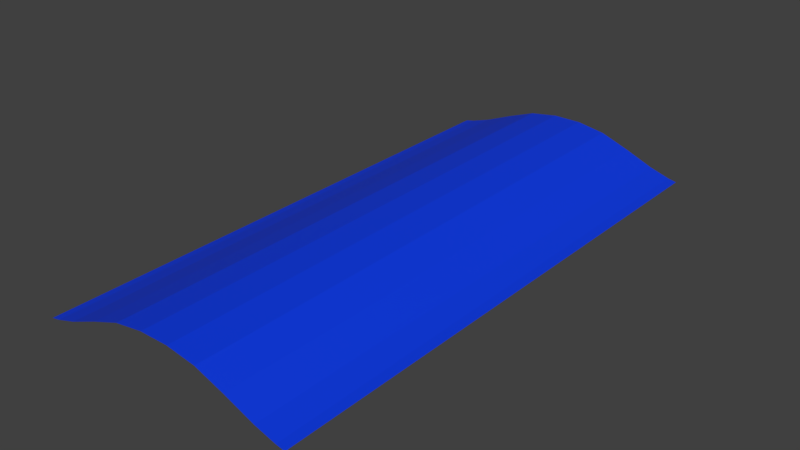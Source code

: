 # Source: SM_Raised_Path_blend.blend  (saved by Blender 2.80.75; exported with 4.5.12 LTS)
import bpy
from mathutils import Matrix  # noqa: F401  (used for matrix-valued properties, if any)

bpy.ops.wm.read_factory_settings(use_empty=True)
scene = bpy.context.scene
scene.name = 'Scene'

# ---- materials (node trees are filled in below, after node groups)
mat_material_001 = bpy.data.materials.new('Material.001')

# ---- material node trees
mat_material_001.use_nodes = True; mat_material_001.node_tree.nodes.clear()
_N = mat_material_001.node_tree.nodes; _L = mat_material_001.node_tree.links
n0 = _N.new('ShaderNodeOutputMaterial'); n0.name = 'Material Output'; n0.location = (300, 300)
n1 = _N.new('ShaderNodeBsdfPrincipled'); n1.name = 'Principled BSDF'; n1.location = (10, 300)
n1.distribution = 'GGX'
n1.subsurface_method = 'BURLEY'
n1.inputs[0].default_value = (0.0, 0.042, 0.8, 1.0)
n1.inputs[3].default_value = 1.45
n1.inputs[27].default_value = (0.0, 0.0, 0.0, 1.0)
n1.inputs[28].default_value = 1.0
_L.new(n1.outputs[0], n0.inputs[0])
n0.is_active_output = True

# ---- world
world_world = bpy.data.worlds.new('World'); scene.world = world_world
world_world.color = (0.05088, 0.05088, 0.05088)
world_world.use_sun_shadow = False
world_world.sun_shadow_jitter_overblur = 0.0

# ---- meshes
me_plane = bpy.data.meshes.new('Plane')
me_plane.from_pydata([(-1.0, -4.225, 0.008937), (1.0, -4.225, 0.008937), (-1.0, -0.0004435, 0.008937), (1.0, -0.0004434, 0.008937), (-1.0, -0.249, 0.008937), (-1.0, -0.4975, 0.008937), (-1.0, -0.746, 0.008937), (-1.0, -0.9945, 0.008937), (-1.0, -1.243, 0.008937), (-1.0, -1.492, 0.008937), (-1.0, -1.74, 0.008937), (-1.0, -1.989, 0.008937), (-1.0, -2.237, 0.008937), (-1.0, -2.486, 0.008937), (-1.0, -2.734, 0.008937), (-1.0, -2.983, 0.008937), (-1.0, -3.231, 0.008937), (-1.0, -3.48, 0.008937), (-1.0, -3.728, 0.008937), (-1.0, -3.977, 0.008937), (1.0, -3.977, 0.008937), (1.0, -3.728, 0.008937), (1.0, -3.48, 0.008937), (1.0, -3.231, 0.008937), (1.0, -2.983, 0.008937), (1.0, -2.734, 0.008937), (1.0, -2.486, 0.008937), (1.0, -2.237, 0.008937), (1.0, -1.989, 0.008937), (1.0, -1.74, 0.008937), (1.0, -1.492, 0.008937), (1.0, -1.243, 0.008937), (1.0, -0.9945, 0.008937), (1.0, -0.746, 0.008937), (1.0, -0.4975, 0.008937), (1.0, -0.249, 0.008937), (-0.934, -4.225, 0.02201), (0.934, -4.225, 0.02201), (-0.934, -0.0004436, 0.02201), (0.934, -0.0004433, 0.02201), (-0.934, -0.249, 0.02201), (-0.934, -0.4975, 0.02201), (-0.934, -0.746, 0.02201), (-0.934, -0.9945, 0.02201), (-0.934, -1.243, 0.02201), (-0.934, -1.492, 0.02201), (-0.934, -1.74, 0.02201), (-0.934, -1.989, 0.02201), (-0.934, -2.237, 0.02201), (-0.934, -2.486, 0.02201), (-0.934, -2.734, 0.02201), (-0.934, -2.983, 0.02201), (-0.934, -3.231, 0.02201), (-0.934, -3.48, 0.02201), (-0.934, -3.728, 0.02201), (-0.934, -3.977, 0.02201), (0.934, -3.977, 0.02201), (0.934, -3.728, 0.02201), (0.934, -3.48, 0.02201), (0.934, -3.231, 0.02201), (0.934, -2.983, 0.02201), (0.934, -2.734, 0.02201), (0.934, -2.486, 0.02201), (0.934, -2.237, 0.02201), (0.934, -1.989, 0.02201), (0.934, -1.74, 0.02201), (0.934, -1.492, 0.02201), (0.934, -1.243, 0.02201), (0.934, -0.9945, 0.02201), (0.934, -0.746, 0.02201), (0.934, -0.4975, 0.02201), (0.934, -0.249, 0.02201), (-0.7778, -4.225, 0.07036), (-0.5556, -4.225, 0.1605), (-0.3333, -4.225, 0.2415), (-0.1111, -4.225, 0.2764), (0.1111, -4.225, 0.2764), (0.3333, -4.225, 0.2415), (0.5556, -4.225, 0.1605), (0.7778, -4.225, 0.07036), (0.7778, -0.0004435, 0.07036), (0.5556, -0.0004434, 0.1605), (0.3333, -0.0004433, 0.2415), (0.1111, -0.0004435, 0.2764), (-0.1111, -0.0004434, 0.2764), (-0.3333, -0.0004436, 0.2415), (-0.5556, -0.0004435, 0.1605), (-0.7778, -0.0004434, 0.07036), (0.7778, -3.977, 0.07036), (0.5556, -3.977, 0.1605), (0.3333, -3.977, 0.2415), (0.1111, -3.977, 0.2764), (-0.1111, -3.977, 0.2764), (-0.3333, -3.977, 0.2415), (-0.5556, -3.977, 0.1605), (-0.7778, -3.977, 0.07036), (0.7778, -3.728, 0.07036), (0.5556, -3.728, 0.1605), (0.3333, -3.728, 0.2415), (0.1111, -3.728, 0.2764), (-0.1111, -3.728, 0.2764), (-0.3333, -3.728, 0.2415), (-0.5556, -3.728, 0.1605), (-0.7778, -3.728, 0.07036), (0.7778, -3.48, 0.07036), (0.5556, -3.48, 0.1605), (0.3333, -3.48, 0.2415), (0.1111, -3.48, 0.2764), (-0.1111, -3.48, 0.2764), (-0.3333, -3.48, 0.2415), (-0.5556, -3.48, 0.1605), (-0.7778, -3.48, 0.07036), (0.7778, -3.231, 0.07036), (0.5556, -3.231, 0.1605), (0.3333, -3.231, 0.2415), (0.1111, -3.231, 0.2764), (-0.1111, -3.231, 0.2764), (-0.3333, -3.231, 0.2415), (-0.5556, -3.231, 0.1605), (-0.7778, -3.231, 0.07036), (0.7778, -2.983, 0.07036), (0.5556, -2.983, 0.1605), (0.3333, -2.983, 0.2415), (0.1111, -2.983, 0.2764), (-0.1111, -2.983, 0.2764), (-0.3333, -2.983, 0.2415), (-0.5556, -2.983, 0.1605), (-0.7778, -2.983, 0.07036), (0.7778, -2.734, 0.07036), (0.5556, -2.734, 0.1605), (0.3333, -2.734, 0.2415), (0.1111, -2.734, 0.2764), (-0.1111, -2.734, 0.2764), (-0.3333, -2.734, 0.2415), (-0.5556, -2.734, 0.1605), (-0.7778, -2.734, 0.07036), (0.7778, -2.486, 0.07036), (0.5556, -2.486, 0.1605), (0.3333, -2.486, 0.2415), (0.1111, -2.486, 0.2764), (-0.1111, -2.486, 0.2764), (-0.3333, -2.486, 0.2415), (-0.5556, -2.486, 0.1605), (-0.7778, -2.486, 0.07036), (0.7778, -2.237, 0.07036), (0.5556, -2.237, 0.1605), (0.3333, -2.237, 0.2415), (0.1111, -2.237, 0.2764), (-0.1111, -2.237, 0.2764), (-0.3333, -2.237, 0.2415), (-0.5556, -2.237, 0.1605), (-0.7778, -2.237, 0.07036), (0.7778, -1.989, 0.07036), (0.5556, -1.989, 0.1605), (0.3333, -1.989, 0.2415), (0.1111, -1.989, 0.2764), (-0.1111, -1.989, 0.2764), (-0.3333, -1.989, 0.2415), (-0.5556, -1.989, 0.1605), (-0.7778, -1.989, 0.07036), (0.7778, -1.74, 0.07036), (0.5556, -1.74, 0.1605), (0.3333, -1.74, 0.2415), (0.1111, -1.74, 0.2764), (-0.1111, -1.74, 0.2764), (-0.3333, -1.74, 0.2415), (-0.5556, -1.74, 0.1605), (-0.7778, -1.74, 0.07036), (0.7778, -1.492, 0.07036), (0.5556, -1.492, 0.1605), (0.3333, -1.492, 0.2415), (0.1111, -1.492, 0.2764), (-0.1111, -1.492, 0.2764), (-0.3333, -1.492, 0.2415), (-0.5556, -1.492, 0.1605), (-0.7778, -1.492, 0.07036), (0.7778, -1.243, 0.07036), (0.5556, -1.243, 0.1605), (0.3333, -1.243, 0.2415), (0.1111, -1.243, 0.2764), (-0.1111, -1.243, 0.2764), (-0.3333, -1.243, 0.2415), (-0.5556, -1.243, 0.1605), (-0.7778, -1.243, 0.07036), (0.7778, -0.9945, 0.07036), (0.5556, -0.9945, 0.1605), (0.3333, -0.9945, 0.2415), (0.1111, -0.9945, 0.2764), (-0.1111, -0.9945, 0.2764), (-0.3333, -0.9945, 0.2415), (-0.5556, -0.9945, 0.1605), (-0.7778, -0.9945, 0.07036), (0.7778, -0.746, 0.07036), (0.5556, -0.746, 0.1605), (0.3333, -0.746, 0.2415), (0.1111, -0.746, 0.2764), (-0.1111, -0.746, 0.2764), (-0.3333, -0.746, 0.2415), (-0.5556, -0.746, 0.1605), (-0.7778, -0.746, 0.07036), (0.7778, -0.4975, 0.07036), (0.5556, -0.4975, 0.1605), (0.3333, -0.4975, 0.2415), (0.1111, -0.4975, 0.2764), (-0.1111, -0.4975, 0.2764), (-0.3333, -0.4975, 0.2415), (-0.5556, -0.4975, 0.1605), (-0.7778, -0.4975, 0.07036), (0.7778, -0.249, 0.07036), (0.5556, -0.249, 0.1605), (0.3333, -0.249, 0.2415), (0.1111, -0.249, 0.2764), (-0.1111, -0.249, 0.2764), (-0.3333, -0.249, 0.2415), (-0.5556, -0.249, 0.1605), (-0.7778, -0.249, 0.07036)], [], [(33, 68, 32), (31, 32, 67), (30, 65, 29), (65, 28, 29), (60, 24, 61), (60, 23, 24), (60, 59, 23), (59, 22, 23), (35, 3, 71), (69, 34, 70), (34, 35, 70), (168, 65, 66), (33, 34, 69), (69, 68, 33), (71, 3, 39), (67, 30, 31), (67, 66, 30), (66, 65, 30), (65, 64, 28), (64, 27, 28), (27, 62, 26), (62, 25, 26), (62, 61, 25), (83, 210, 82), (22, 57, 21), (57, 20, 21), (57, 56, 20), (56, 1, 20), (56, 37, 1), (64, 63, 27), (63, 62, 27), (59, 58, 22), (58, 57, 22), (69, 184, 68), (184, 67, 68), (160, 65, 168), (160, 64, 65), (61, 120, 60), (59, 60, 112), (58, 96, 57), (56, 57, 88), (80, 71, 39), (80, 208, 71), (70, 71, 200), (4, 38, 2), (69, 70, 192), (41, 215, 40), (192, 184, 69), (184, 176, 67), (176, 66, 67), (176, 168, 66), (67, 32, 68), (160, 152, 64), (63, 64, 144), (175, 182, 183), (62, 63, 136), (117, 124, 125), (61, 62, 128), (93, 100, 101), (128, 120, 61), (101, 108, 109), (58, 59, 104), (136, 63, 144), (104, 96, 58), (104, 59, 112), (37, 56, 79), (36, 95, 55), (192, 185, 184), (185, 176, 184), (168, 161, 160), (161, 152, 160), (128, 121, 120), (121, 112, 120), (104, 97, 96), (97, 88, 96), (81, 208, 80), (81, 209, 208), (209, 200, 208), (209, 201, 200), (201, 192, 200), (201, 193, 192), (193, 185, 192), (185, 177, 176), (177, 168, 176), (177, 169, 168), (169, 161, 168), (161, 153, 152), (153, 144, 152), (153, 145, 144), (145, 136, 144), (145, 137, 136), (137, 128, 136), (137, 129, 128), (129, 121, 128), (121, 113, 112), (113, 104, 112), (113, 105, 104), (105, 97, 104), (97, 89, 88), (79, 88, 78), (91, 98, 99), (193, 186, 185), (186, 177, 185), (169, 162, 161), (162, 153, 161), (122, 121, 130), (122, 113, 121), (98, 97, 106), (98, 89, 97), (209, 81, 210), (199, 206, 207), (210, 201, 209), (210, 202, 201), (202, 193, 201), (202, 194, 193), (194, 186, 193), (186, 178, 177), (178, 169, 177), (178, 170, 169), (170, 162, 169), (162, 154, 153), (154, 145, 153), (154, 146, 145), (146, 137, 145), (146, 138, 137), (138, 129, 137), (138, 130, 129), (174, 181, 182), (122, 114, 113), (114, 105, 113), (114, 106, 105), (112, 60, 120), (98, 90, 89), (90, 78, 89), (90, 77, 78), (211, 210, 83), (211, 202, 210), (186, 179, 178), (170, 178, 171), (72, 94, 95), (162, 170, 163), (154, 147, 146), (138, 146, 139), (111, 102, 110), (130, 138, 131), (122, 115, 114), (115, 106, 114), (115, 107, 106), (107, 98, 106), (76, 77, 91), (91, 77, 90), (211, 203, 202), (203, 194, 202), (203, 195, 194), (195, 186, 194), (195, 187, 186), (187, 179, 186), (131, 138, 139), (163, 154, 162), (163, 155, 154), (155, 147, 154), (48, 159, 47), (122, 130, 123), (9, 46, 45), (123, 115, 122), (107, 99, 98), (90, 98, 91), (200, 71, 208), (210, 81, 82), (91, 75, 76), (211, 83, 212), (93, 75, 92), (203, 211, 204), (212, 83, 84), (204, 195, 203), (204, 196, 195), (187, 195, 188), (50, 143, 49), (188, 179, 187), (188, 180, 179), (180, 171, 179), (180, 172, 171), (172, 163, 171), (172, 164, 163), (164, 155, 163), (164, 156, 155), (156, 147, 155), (156, 148, 147), (148, 139, 147), (148, 140, 139), (140, 131, 139), (140, 132, 131), (132, 123, 131), (132, 124, 123), (124, 115, 123), (124, 116, 115), (116, 107, 115), (116, 108, 107), (108, 99, 107), (108, 100, 99), (100, 91, 99), (100, 92, 91), (92, 75, 91), (74, 75, 93), (85, 212, 84), (85, 213, 212), (213, 204, 212), (213, 205, 204), (205, 196, 204), (205, 197, 196), (197, 188, 196), (197, 189, 188), (189, 180, 188), (189, 181, 180), (172, 180, 173), (130, 121, 129), (164, 172, 165), (123, 130, 131), (165, 156, 164), (165, 157, 156), (157, 148, 156), (157, 149, 148), (149, 140, 148), (149, 141, 140), (141, 132, 140), (141, 133, 132), (124, 132, 125), (173, 180, 181), (116, 124, 117), (125, 132, 133), (108, 116, 109), (128, 62, 136), (100, 108, 101), (171, 178, 179), (92, 100, 93), (139, 146, 147), (42, 207, 41), (85, 214, 213), (214, 205, 213), (189, 182, 181), (173, 181, 174), (166, 173, 174), (165, 173, 166), (157, 150, 149), (150, 141, 149), (150, 142, 141), (142, 133, 141), (125, 118, 117), (118, 109, 117), (118, 110, 109), (110, 101, 109), (73, 74, 94), (86, 214, 85), (214, 206, 205), (206, 197, 205), (206, 198, 197), (198, 189, 197), (198, 190, 189), (190, 182, 189), (144, 64, 152), (166, 157, 165), (166, 158, 157), (158, 150, 157), (142, 134, 133), (134, 125, 133), (134, 126, 125), (126, 118, 125), (110, 102, 101), (102, 93, 101), (102, 94, 93), (109, 116, 117), (198, 191, 190), (191, 182, 190), (174, 167, 166), (167, 158, 166), (134, 127, 126), (127, 118, 126), (103, 102, 111), (103, 94, 102), (87, 214, 86), (87, 215, 214), (215, 206, 214), (215, 207, 206), (198, 206, 199), (165, 172, 173), (199, 191, 198), (191, 183, 182), (174, 182, 175), (163, 170, 171), (175, 167, 174), (167, 159, 158), (159, 150, 158), (159, 151, 150), (151, 142, 150), (151, 143, 142), (143, 134, 142), (143, 135, 134), (135, 127, 134), (127, 119, 118), (119, 110, 118), (119, 111, 110), (106, 97, 105), (103, 95, 94), (73, 94, 72), (88, 57, 96), (199, 43, 191), (43, 183, 191), (46, 167, 45), (46, 159, 167), (135, 51, 127), (119, 127, 52), (111, 54, 103), (95, 103, 55), (38, 215, 87), (38, 40, 215), (207, 215, 41), (45, 167, 175), (199, 207, 42), (192, 70, 200), (42, 43, 199), (43, 44, 183), (44, 175, 183), (44, 45, 175), (61, 24, 25), (46, 47, 159), (151, 159, 48), (49, 151, 48), (143, 151, 49), (188, 195, 196), (135, 143, 50), (204, 211, 212), (50, 51, 135), (55, 103, 54), (111, 119, 53), (52, 127, 51), (53, 54, 111), (94, 74, 93), (72, 95, 36), (78, 88, 89), (42, 7, 43), (7, 44, 43), (10, 46, 9), (10, 47, 46), (50, 15, 51), (15, 52, 51), (53, 18, 54), (18, 55, 54), (40, 38, 4), (5, 40, 4), (41, 40, 5), (6, 41, 5), (42, 41, 6), (70, 35, 71), (6, 7, 42), (7, 8, 44), (8, 45, 44), (8, 9, 45), (79, 56, 88), (10, 11, 47), (11, 48, 47), (11, 12, 48), (12, 49, 48), (12, 13, 49), (13, 50, 49), (13, 14, 50), (14, 15, 50), (15, 16, 52), (16, 53, 52), (16, 17, 53), (17, 18, 53), (18, 19, 55), (19, 36, 55), (19, 0, 36), (5, 7, 6), (10, 12, 11), (53, 119, 52)])
_uv = me_plane.uv_layers.new(name='UVMap')
_uv.uv.foreach_set('vector', [0.0, 0.0, 0.0, 0.0, 0.0, 0.0, 0.0, 0.0, 0.0, 0.0, 0.0, 0.0, 0.0, 0.0, 0.0, 0.0, 0.0, 0.0, 0.0, 0.0, 0.0, 0.0, 0.0, 0.0, 0.0, 0.0, 0.0, 0.0, 0.0, 0.0, 0.0, 0.0, 0.0, 0.0, 0.0, 0.0, 0.0, 0.0, 0.0, 0.0, 0.0, 0.0, 0.0, 0.0, 0.0, 0.0, 0.0, 0.0, 0.0, 0.0, 0.0, 0.0, 0.0, 0.0, 0.0, 0.0, 0.0, 0.0, 0.0, 0.0, 0.0, 0.0, 0.0, 0.0, 0.0, 0.0, 0.0, 0.0, 0.0, 0.0, 0.0, 0.0, 0.0, 0.0, 0.0, 0.0, 0.0, 0.0, 0.0, 0.0, 0.0, 0.0, 0.0, 0.0, 0.0, 0.0, 0.0, 0.0, 0.0, 0.0, 0.0, 0.0, 0.0, 0.0, 0.0, 0.0, 0.0, 0.0, 0.0, 0.0, 0.0, 0.0, 0.0, 0.0, 0.0, 0.0, 0.0, 0.0, 0.0, 0.0, 0.0, 0.0, 0.0, 0.0, 0.0, 0.0, 0.0, 0.0, 0.0, 0.0, 0.0, 0.0, 0.0, 0.0, 0.0, 0.0, 0.0, 0.0, 0.0, 0.0, 0.0, 0.0, 0.0, 0.0, 0.0, 0.0, 0.0, 0.0, 0.0, 0.0, 0.0, 0.0, 0.0, 0.0, 0.0, 0.0, 0.0, 0.0, 0.0, 0.0, 0.0, 0.0, 0.0, 0.0, 0.0, 0.0, 0.0, 0.0, 0.0, 0.0, 0.0, 0.0, 0.0, 0.0, 0.0, 0.0, 0.0, 0.0, 0.0, 0.0, 0.0, 0.0, 0.0, 0.0, 0.0, 0.0, 0.0, 0.0, 0.0, 0.0, 0.0, 0.0, 0.0, 0.0, 0.0, 0.0, 0.0, 0.0, 0.0, 0.0, 0.0, 0.0, 0.0, 0.0, 0.0, 0.0, 0.0, 0.0, 0.0, 0.0, 0.0, 0.0, 0.0, 0.0, 0.0, 0.0, 0.0, 0.0, 0.0, 0.0, 0.0, 0.0, 0.0, 0.0, 0.0, 0.0, 0.0, 0.0, 0.0, 0.0, 0.0, 0.0, 0.0, 0.0, 0.0, 0.0, 0.0, 0.0, 0.0, 0.0, 0.0, 0.0, 0.0, 0.0, 0.0, 0.0, 0.0, 0.0, 0.0, 0.0, 0.0, 0.0, 0.0, 0.0, 0.0, 0.0, 0.0, 0.0, 0.0, 0.0, 0.0, 0.0, 0.0, 0.0, 0.0, 0.0, 0.0, 0.0, 0.0, 0.0, 0.0, 0.0, 0.0, 0.0, 0.0, 0.0, 0.0, 0.0, 0.0, 0.0, 0.0, 0.0, 0.0, 0.0, 0.0, 0.0, 0.0, 0.0, 0.0, 0.0, 0.0, 0.0, 0.0, 0.0, 0.0, 0.0, 0.0, 0.0, 0.0, 0.0, 0.0, 0.0, 0.0, 0.0, 0.0, 0.0, 0.0, 0.0, 0.0, 0.0, 0.0, 0.0, 0.0, 0.0, 0.0, 0.0, 0.0, 0.0, 0.0, 0.0, 0.0, 0.0, 0.0, 0.0, 0.0, 0.0, 0.0, 0.0, 0.0, 0.0, 0.0, 0.0, 0.0, 0.0, 0.0, 0.0, 0.0, 0.0, 0.0, 0.0, 0.0, 0.0, 0.0, 0.0, 0.0, 0.0, 0.0, 0.0, 0.0, 0.0, 0.0, 0.0, 0.0, 0.0, 0.0, 0.0, 0.0, 0.0, 0.0, 0.0, 0.0, 0.0, 0.0, 0.0, 0.0, 0.0, 0.0, 0.0, 0.0, 0.0, 0.0, 0.0, 0.0, 0.0, 0.0, 0.0, 0.0, 0.0, 0.0, 0.0, 0.0, 0.0, 0.0, 0.0, 0.0, 0.0, 0.0, 0.0, 0.0, 0.0, 0.0, 0.0, 0.0, 0.0, 0.0, 0.0, 0.0, 0.0, 0.0, 0.0, 0.0, 0.0, 0.0, 0.0, 0.0, 0.0, 0.0, 0.0, 0.0, 0.0, 0.0, 0.0, 0.0, 0.0, 0.0, 0.0, 0.0, 0.0, 0.0, 0.0, 0.0, 0.0, 0.0, 0.0, 0.0, 0.0, 0.0, 0.0, 0.0, 0.0, 0.0, 0.0, 0.0, 0.0, 0.0, 0.0, 0.0, 0.0, 0.0, 0.0, 0.0, 0.0, 0.0, 0.0, 0.0, 0.0, 0.0, 0.0, 0.0, 0.0, 0.0, 0.0, 0.0, 0.0, 0.0, 0.0, 0.0, 0.0, 0.0, 0.0, 0.0, 0.0, 0.0, 0.0, 0.0, 0.0, 0.0, 0.0, 0.0, 0.0, 0.0, 0.0, 0.0, 0.0, 0.0, 0.0, 0.0, 0.0, 0.0, 0.0, 0.0, 0.0, 0.0, 0.0, 0.0, 0.0, 0.0, 0.0, 0.0, 0.0, 0.0, 0.0, 0.0, 0.0, 0.0, 0.0, 0.0, 0.0, 0.0, 0.0, 0.0, 0.0, 0.0, 0.0, 0.0, 0.0, 0.0, 0.0, 0.0, 0.0, 0.0, 0.0, 0.0, 0.0, 0.0, 0.0, 0.0, 0.0, 0.0, 0.0, 0.0, 0.0, 0.0, 0.0, 0.0, 0.0, 0.0, 0.0, 0.0, 0.0, 0.0, 0.0, 0.0, 0.0, 0.0, 0.0, 0.0, 0.0, 0.0, 0.0, 0.0, 0.0, 0.0, 0.0, 0.0, 0.0, 0.0, 0.0, 0.0, 0.0, 0.0, 0.0, 0.0, 0.0, 0.0, 0.0, 0.0, 0.0, 0.0, 0.0, 0.0, 0.0, 0.0, 0.0, 0.0, 0.0, 0.0, 0.0, 0.0, 0.0, 0.0, 0.0, 0.0, 0.0, 0.0, 0.0, 0.0, 0.0, 0.0, 0.0, 0.0, 0.0, 0.0, 0.0, 0.0, 0.0, 0.0, 0.0, 0.0, 0.0, 0.0, 0.0, 0.0, 0.0, 0.0, 0.0, 0.0, 0.0, 0.0, 0.0, 0.0, 0.0, 0.0, 0.0, 0.0, 0.0, 0.0, 0.0, 0.0, 0.0, 0.0, 0.0, 0.0, 0.0, 0.0, 0.0, 0.0, 0.0, 0.0, 0.0, 0.0, 0.0, 0.0, 0.0, 0.0, 0.0, 0.0, 0.0, 0.0, 0.0, 0.0, 0.0, 0.0, 0.0, 0.0, 0.0, 0.0, 0.0, 0.0, 0.0, 0.0, 0.0, 0.0, 0.0, 0.0, 0.0, 0.0, 0.0, 0.0, 0.0, 0.0, 0.0, 0.0, 0.0, 0.0, 0.0, 0.0, 0.0, 0.0, 0.0, 0.0, 0.0, 0.0, 0.0, 0.0, 0.0, 0.0, 0.0, 0.0, 0.0, 0.0, 0.0, 0.0, 0.0, 0.0, 0.0, 0.0, 0.0, 0.0, 0.0, 0.0, 0.0, 0.0, 0.0, 0.0, 0.0, 0.0, 0.0, 0.0, 0.0, 0.0, 0.0, 0.0, 0.0, 0.0, 0.0, 0.0, 0.0, 0.0, 0.0, 0.0, 0.0, 0.0, 0.0, 0.0, 0.0, 0.0, 0.0, 0.0, 0.0, 0.0, 0.0, 0.0, 0.0, 0.0, 0.0, 0.0, 0.0, 0.0, 0.0, 0.0, 0.0, 0.0, 0.0, 0.0, 0.0, 0.0, 0.0, 0.0, 0.0, 0.0, 0.0, 0.0, 0.0, 0.0, 0.0, 0.0, 0.0, 0.0, 0.0, 0.0, 0.0, 0.0, 0.0, 0.0, 0.0, 0.0, 0.0, 0.0, 0.0, 0.0, 0.0, 0.0, 0.0, 0.0, 0.0, 0.0, 0.0, 0.0, 0.0, 0.0, 0.0, 0.0, 0.0, 0.0, 0.0, 0.0, 0.0, 0.0, 0.0, 0.0, 0.0, 0.0, 0.0, 0.0, 0.0, 0.0, 0.0, 0.0, 0.0, 0.0, 0.0, 0.0, 0.0, 0.0, 0.0, 0.0, 0.0, 0.0, 0.0, 0.0, 0.0, 0.0, 0.0, 0.0, 0.0, 0.0, 0.0, 0.0, 0.0, 0.0, 0.0, 0.0, 0.0, 0.0, 0.0, 0.0, 0.0, 0.0, 0.0, 0.0, 0.0, 0.0, 0.0, 0.0, 0.0, 0.0, 0.0, 0.0, 0.0, 0.0, 0.0, 0.0, 0.0, 0.0, 0.0, 0.0, 0.0, 0.0, 0.0, 0.0, 0.0, 0.0, 0.0, 0.0, 0.0, 0.0, 0.0, 0.0, 0.0, 0.0, 0.0, 0.0, 0.0, 0.0, 0.0, 0.0, 0.0, 0.0, 0.0, 0.0, 0.0, 0.0, 0.0, 0.0, 0.0, 0.0, 0.0, 0.0, 0.0, 0.0, 0.0, 0.0, 0.0, 0.0, 0.0, 0.0, 0.0, 0.0, 0.0, 0.0, 0.0, 0.0, 0.0, 0.0, 0.0, 0.0, 0.0, 0.0, 0.0, 0.0, 0.0, 0.0, 0.0, 0.0, 0.0, 0.0, 0.0, 0.0, 0.0, 0.0, 0.0, 0.0, 0.0, 0.0, 0.0, 0.0, 0.0, 0.0, 0.0, 0.0, 0.0, 0.0, 0.0, 0.0, 0.0, 0.0, 0.0, 0.0, 0.0, 0.0, 0.0, 0.0, 0.0, 0.0, 0.0, 0.0, 0.0, 0.0, 0.0, 0.0, 0.0, 0.0, 0.0, 0.0, 0.0, 0.0, 0.0, 0.0, 0.0, 0.0, 0.0, 0.0, 0.0, 0.0, 0.0, 0.0, 0.0, 0.0, 0.0, 0.0, 0.0, 0.0, 0.0, 0.0, 0.0, 0.0, 0.0, 0.0, 0.0, 0.0, 0.0, 0.0, 0.0, 0.0, 0.0, 0.0, 0.0, 0.0, 0.0, 0.0, 0.0, 0.0, 0.0, 0.0, 0.0, 0.0, 0.0, 0.0, 0.0, 0.0, 0.0, 0.0, 0.0, 0.0, 0.0, 0.0, 0.0, 0.0, 0.0, 0.0, 0.0, 0.0, 0.0, 0.0, 0.0, 0.0, 0.0, 0.0, 0.0, 0.0, 0.0, 0.0, 0.0, 0.0, 0.0, 0.0, 0.0, 0.0, 0.0, 0.0, 0.0, 0.0, 0.0, 0.0, 0.0, 0.0, 0.0, 0.0, 0.0, 0.0, 0.0, 0.0, 0.0, 0.0, 0.0, 0.0, 0.0, 0.0, 0.0, 0.0, 0.0, 0.0, 0.0, 0.0, 0.0, 0.0, 0.0, 0.0, 0.0, 0.0, 0.0, 0.0, 0.0, 0.0, 0.0, 0.0, 0.0, 0.0, 0.0, 0.0, 0.0, 0.0, 0.0, 0.0, 0.0, 0.0, 0.0, 0.0, 0.0, 0.0, 0.0, 0.0, 0.0, 0.0, 0.0, 0.0, 0.0, 0.0, 0.0, 0.0, 0.0, 0.0, 0.0, 0.0, 0.0, 0.0, 0.0, 0.0, 0.0, 0.0, 0.0, 0.0, 0.0, 0.0, 0.0, 0.0, 0.0, 0.0, 0.0, 0.0, 0.0, 0.0, 0.0, 0.0, 0.0, 0.0, 0.0, 0.0, 0.0, 0.0, 0.0, 0.0, 0.0, 0.0, 0.0, 0.0, 0.0, 0.0, 0.0, 0.0, 0.0, 0.0, 0.0, 0.0, 0.0, 0.0, 0.0, 0.0, 0.0, 0.0, 0.0, 0.0, 0.0, 0.0, 0.0, 0.0, 0.0, 0.0, 0.0, 0.0, 0.0, 0.0, 0.0, 0.0, 0.0, 0.0, 0.0, 0.0, 0.0, 0.0, 0.0, 0.0, 0.0, 0.0, 0.0, 0.0, 0.0, 0.0, 0.0, 0.0, 0.0, 0.0, 0.0, 0.0, 0.0, 0.0, 0.0, 0.0, 0.0, 0.0, 0.0, 0.0, 0.0, 0.0, 0.0, 0.0, 0.0, 0.0, 0.0, 0.0, 0.0, 0.0, 0.0, 0.0, 0.0, 0.0, 0.0, 0.0, 0.0, 0.0, 0.0, 0.0, 0.0, 0.0, 0.0, 0.0, 0.0, 0.0, 0.0, 0.0, 0.0, 0.0, 0.0, 0.0, 0.0, 0.0, 0.0, 0.0, 0.0, 0.0, 0.0, 0.0, 0.0, 0.0, 0.0, 0.0, 0.0, 0.0, 0.0, 0.0, 0.0, 0.0, 0.0, 0.0, 0.0, 0.0, 0.0, 0.0, 0.0, 0.0, 0.0, 0.0, 0.0, 0.0, 0.0, 0.0, 0.0, 0.0, 0.0, 0.0, 0.0, 0.0, 0.0, 0.0, 0.0, 0.0, 0.0, 0.0, 0.0, 0.0, 0.0, 0.0, 0.0, 0.0, 0.0, 0.0, 0.0, 0.0, 0.0, 0.0, 0.0, 0.0, 0.0, 0.0, 0.0, 0.0, 0.0, 0.0, 0.0, 0.0, 0.0, 0.0, 0.0, 0.0, 0.0, 0.0, 0.0, 0.0, 0.0, 0.0, 0.0, 0.0, 0.0, 0.0, 0.0, 0.0, 0.0, 0.0, 0.0, 0.0, 0.0, 0.0, 0.0, 0.0, 0.0, 0.0, 0.0, 0.0, 0.0, 0.0, 0.0, 0.0, 0.0, 0.0, 0.0, 0.0, 0.0, 0.0, 0.0, 0.0, 0.0, 0.0, 0.0, 0.0, 0.0, 0.0, 0.0, 0.0, 0.0, 0.0, 0.0, 0.0, 0.0, 0.0, 0.0, 0.0, 0.0, 0.0, 0.0, 0.0, 0.0, 0.0, 0.0, 0.0, 0.0, 0.0, 0.0, 0.0, 0.0, 0.0, 0.0, 0.0, 0.0, 0.0, 0.0, 0.0, 0.0, 0.0, 0.0, 0.0, 0.0, 0.0, 0.0, 0.0, 0.0, 0.0, 0.0, 0.0, 0.0, 0.0, 0.0, 0.0, 0.0, 0.0, 0.0, 0.0, 0.0, 0.0, 0.0, 0.0, 0.0, 0.0, 0.0, 0.0, 0.0, 0.0, 0.0, 0.0, 0.0, 0.0, 0.0, 0.0, 0.0, 0.0, 0.0, 0.0, 0.0, 0.0, 0.0, 0.0, 0.0, 0.0, 0.0, 0.0, 0.0, 0.0, 0.0, 0.0, 0.0, 0.0, 0.0, 0.0, 0.0, 0.0, 0.0, 0.0, 0.0, 0.0, 0.0, 0.0, 0.0, 0.0, 0.0, 0.0, 0.0, 0.0, 0.0, 0.0, 0.0, 0.0, 0.0, 0.0, 0.0, 0.0, 0.0, 0.0, 0.0, 0.0, 0.0, 0.0, 0.0, 0.0, 0.0, 0.0, 0.0, 0.0, 0.0, 0.0, 0.0, 0.0, 0.0, 0.0, 0.0, 0.0, 0.0, 0.0, 0.0, 0.0, 0.0, 0.0, 0.0, 0.0, 0.0, 0.0, 0.0, 0.0, 0.0, 0.0, 0.0, 0.0, 0.0, 0.0, 0.0, 0.0, 0.0, 0.0, 0.0, 0.0, 0.0, 0.0, 0.0, 0.0, 0.0, 0.0, 0.0, 0.0, 0.0, 0.0, 0.0, 0.0, 0.0, 0.0, 0.0, 0.0, 0.0, 0.0, 0.0, 0.0, 0.0, 0.0, 0.0, 0.0, 0.0, 0.0, 0.0, 0.0, 0.0, 0.0, 0.0, 0.0, 0.0, 0.0, 0.0, 0.0, 0.0, 0.0, 0.0, 0.0, 0.0, 0.0, 0.0, 0.0, 0.0, 0.0, 0.0, 0.0, 0.0, 0.0, 0.0, 0.0, 0.0, 0.0, 0.0, 0.0, 0.0, 0.0, 0.0, 0.0, 0.0, 0.0, 0.0, 0.0, 0.0, 0.0, 0.0, 0.0, 0.0, 0.0, 0.0, 0.0, 0.0, 0.0, 0.0, 0.0, 0.0, 0.0, 0.0, 0.0, 0.0, 0.0, 0.0, 0.0, 0.0, 0.0, 0.0, 0.0, 0.0, 0.0, 0.0, 0.0, 0.0, 0.0, 0.0, 0.0, 0.0, 0.0, 0.0, 0.0, 0.0, 0.0, 0.0, 0.0, 0.0, 0.0, 0.0, 0.0, 0.0, 0.0, 0.0, 0.0, 0.0, 0.0, 0.0, 0.0, 0.0, 0.0, 0.0, 0.0, 0.0, 0.0, 0.0, 0.0, 0.0, 0.0, 0.0, 0.0, 0.0, 0.0, 0.0, 0.0, 0.0, 0.0, 0.0, 0.0, 0.0, 0.0, 0.0, 0.0, 0.0, 0.0, 0.0, 0.0, 0.0, 0.0, 0.0, 0.0, 0.0, 0.0, 0.0, 0.0, 0.0, 0.0, 0.0, 0.0, 0.0, 0.0, 0.0, 0.0, 0.0, 0.0, 0.0, 0.0, 0.0, 0.0, 0.0, 0.0, 0.0, 0.0, 0.0, 0.0, 0.0, 0.0, 0.0, 0.0, 0.0, 0.0, 0.0, 0.0, 0.0, 0.0, 0.0, 0.0, 0.0, 0.0, 0.0, 0.0, 0.0, 0.0, 0.0, 0.0, 0.0, 0.0, 0.0, 0.0, 0.0, 0.0, 0.0, 0.0, 0.0, 0.0, 0.0, 0.0, 0.0, 0.0, 0.0, 0.0, 0.0, 0.0, 0.0, 0.0, 0.0, 0.0, 0.0, 0.0, 0.0, 0.0, 0.0, 0.0, 0.0, 0.0, 0.0, 0.0, 0.0, 0.0, 0.0, 0.0, 0.0, 0.0, 0.0, 0.0, 0.0, 0.0, 0.0, 0.0, 0.0, 0.0, 0.0, 0.0, 0.0, 0.0, 0.0, 0.0, 0.0, 0.0, 0.0, 0.0, 0.0, 0.0, 0.0, 0.0, 0.0, 0.0, 0.0, 0.0, 0.0, 0.0, 0.0, 0.0, 0.0, 0.0, 0.0, 0.0, 0.0, 0.0, 0.0, 0.0, 0.0, 0.0, 0.0, 0.0, 0.0, 0.0, 0.0, 0.0, 0.0, 0.0, 0.0, 0.0, 0.0, 0.0, 0.0, 0.0, 0.0, 0.0, 0.0, 0.0, 0.0, 0.0, 0.0, 0.0, 0.0, 0.0, 0.0, 0.0, 0.0, 0.0, 0.0, 0.0, 0.0, 0.0, 0.0, 0.0, 0.0, 0.0, 0.0, 0.0, 0.0, 0.0, 0.0, 0.0, 0.0, 0.0, 0.0, 0.0, 0.0, 0.0, 0.0, 0.0, 0.0, 0.0, 0.0, 0.0, 0.0, 0.0, 0.0, 0.0, 0.0, 0.0, 0.0, 0.0, 0.0, 0.0, 0.0, 0.0, 0.0, 0.0, 0.0, 0.0, 0.0, 0.0, 0.0, 0.0, 0.0, 0.0, 0.0, 0.0, 0.0, 0.0, 0.0, 0.0, 0.0, 0.0, 0.0, 0.0, 0.0, 0.0, 0.0, 0.0, 0.0, 0.0, 0.0, 0.0, 0.0, 0.0, 0.0, 0.0, 0.0, 0.0, 0.0, 0.0, 0.0, 0.0, 0.0, 0.0, 0.0, 0.0, 0.0, 0.0, 0.0, 0.0, 0.0, 0.0, 0.0, 0.0, 0.0, 0.0, 0.0, 0.0, 0.0, 0.0, 0.0, 0.0, 0.0, 0.0, 0.0, 0.0, 0.0, 0.0, 0.0, 0.0, 0.0, 0.0, 0.0, 0.0, 0.0, 0.0, 0.0, 0.0, 0.0, 0.0, 0.0, 0.0, 0.0, 0.0, 0.0, 0.0, 0.0, 0.0, 0.0, 0.0, 0.0, 0.0, 0.0, 0.0, 0.0, 0.0, 0.0, 0.0, 0.0, 0.0, 0.0, 0.0, 0.0, 0.0, 0.0, 0.0, 0.0, 0.0, 0.0, 0.0, 0.0, 0.0, 0.0, 0.0, 0.0, 0.0, 0.0, 0.0, 0.0, 0.0, 0.0, 0.0, 0.0, 0.0, 0.0, 0.0, 0.0, 0.0, 0.0, 0.0, 0.0, 0.0, 0.0, 0.0, 0.0, 0.0, 0.0, 0.0, 0.0, 0.0, 0.0, 0.0, 0.0, 0.0, 0.0, 0.0, 0.0, 0.0, 0.0, 0.0, 0.0, 0.0, 0.0, 0.0, 0.0, 0.0, 0.0, 0.0, 0.0, 0.0, 0.0, 0.0, 0.0, 0.0, 0.0, 0.0, 0.0, 0.0, 0.0, 0.0, 0.0, 0.0, 0.0, 0.0, 0.0, 0.0, 0.0, 0.0, 0.0, 0.0, 0.0, 0.0, 0.0, 0.0, 0.0, 0.0, 0.0, 0.0, 0.0, 0.0, 0.0, 0.0, 0.0, 0.0, 0.0, 0.0, 0.0, 0.0, 0.0, 0.0, 0.0, 0.0, 0.0, 0.0, 0.0, 0.0, 0.0, 0.0, 0.0, 0.0, 0.0, 0.0, 0.0, 0.0, 0.0, 0.0, 0.0, 0.0, 0.0, 0.0, 0.0, 0.0, 0.0, 0.0, 0.0, 0.0, 0.0, 0.0, 0.0, 0.0, 0.0, 0.0, 0.0, 0.0, 0.0, 0.0, 0.0, 0.0, 0.0, 0.0, 0.0, 0.0, 0.0, 0.0, 0.0, 0.0, 0.0, 0.0, 0.0, 0.0, 0.0, 0.0, 0.0, 0.0, 0.0, 0.0, 0.0, 0.0, 0.0, 0.0, 0.0, 0.0, 0.0, 0.0, 0.0, 0.0, 0.0, 0.0, 0.0, 0.0, 0.0, 0.0, 0.0, 0.0, 0.0, 0.0, 0.0, 0.0, 0.0, 0.0, 0.0, 0.0, 0.0, 0.0, 0.0, 0.0, 0.0, 0.0, 0.0, 0.0, 0.0, 0.0, 0.0, 0.0, 0.0, 0.0, 0.0, 0.0, 0.0, 0.0, 0.0, 0.0, 0.0, 0.0, 0.0, 0.0, 0.0, 0.0, 0.0, 0.0, 0.0, 0.0, 0.0, 0.0, 0.0, 0.0, 0.0, 0.0, 0.0, 0.0, 0.0, 0.0, 0.0, 0.0, 0.0, 0.0, 0.0, 0.0, 0.0, 0.0, 0.0, 0.0, 0.0, 0.0, 0.0, 0.0, 0.0, 0.0, 0.0, 0.0, 0.0, 0.0, 0.0, 0.0, 0.0, 0.0, 0.0, 0.0, 0.0, 0.0, 0.0, 0.0, 0.0, 0.0, 0.0, 0.0, 0.0, 0.0, 0.0, 0.0, 0.0, 0.0, 0.0, 0.0, 0.0, 0.0, 0.0, 0.0, 0.0, 0.0, 0.0, 0.0, 0.0, 0.0, 0.0, 0.0, 0.0, 0.0, 0.0, 0.0, 0.0, 0.0, 0.0, 0.0, 0.0, 0.0, 0.0, 0.0, 0.0, 0.0, 0.0, 0.0, 0.0, 0.0, 0.0, 0.0, 0.0, 0.0, 0.0, 0.0, 0.0, 0.0, 0.0, 0.0, 0.0, 0.0, 0.0, 0.0, 0.0, 0.0, 0.0, 0.0, 0.0, 0.0, 0.0, 0.0, 0.0, 0.0, 0.0, 0.0, 0.0, 0.0, 0.0, 0.0, 0.0, 0.0, 0.0, 0.0, 0.0, 0.0, 0.0, 0.0, 0.0, 0.0, 0.0, 0.0, 0.0, 0.0, 0.0, 0.0, 0.0, 0.0, 0.0, 0.0, 0.0, 0.0, 0.0, 0.0, 0.0, 0.0, 0.0, 0.0, 0.0, 0.0, 0.0, 0.0, 0.0, 0.0, 0.0, 0.0, 0.0, 0.0, 0.0, 0.0, 0.0, 0.0, 0.0, 0.0, 0.0, 0.0, 0.0, 0.0, 0.0, 0.0, 0.0, 0.0, 0.0, 0.0, 0.0, 0.0, 0.0, 0.0, 0.0, 0.0, 0.0])
me_plane.materials.append(mat_material_001)
me_plane.use_remesh_preserve_volume = False
me_plane.use_remesh_preserve_attributes = False
me_plane.use_mirror_vertex_groups = False
me_plane.update()
arm_armature = bpy.data.armatures.new('Armature')  # bones are not reproduced

# ---- objects
ob_path = bpy.data.objects.new('Path', me_plane)
ob_armature = bpy.data.objects.new('Armature', arm_armature)

# ---- transforms, parenting, visibility, modifiers, constraints
ob_path.parent = ob_armature
ob_path.location = (0.0, 0.0, 0.0)
ob_path.lineart.crease_threshold = 0.0
_vg = ob_path.vertex_groups.new(name='Bone')
for _i, _w in zip([0, 1, 12, 13, 14, 15, 16, 17, 18, 19, 20, 21, 22, 23, 24, 25, 26, 27, 36, 37, 48, 49, 50, 51, 52, 53, 54, 55, 56, 57, 58, 59, 60, 61, 62, 63, 72, 73, 74, 75, 76, 77, 78, 79, 88, 89, 90, 91, 92, 93, 94, 95, 96, 97, 98, 99, 100, 101, 102, 103, 104, 105, 106, 107, 108, 109, 110, 111, 112, 113, 114, 115, 116, 117, 118, 119, 120, 121, 122, 123, 124, 125, 126, 127, 128, 129, 130, 131, 132, 133, 134, 135, 136, 137, 138, 141, 142, 143, 144, 151], [0.6891, 0.6891, 0.02892, 0.06392, 0.1028, 0.1634, 0.2539, 0.3799, 0.5328, 0.6395, 0.6395, 0.5328, 0.3799, 0.2539, 0.1634, 0.1028, 0.06392, 0.02892, 0.6917, 0.6917, 0.02133, 0.0587, 0.09584, 0.1545, 0.2439, 0.3724, 0.5373, 0.6453, 0.6453, 0.5373, 0.3724, 0.2439, 0.1545, 0.09584, 0.0587, 0.02133, 0.7225, 0.7683, 0.8169, 0.85, 0.85, 0.8169, 0.7683, 0.7225, 0.6798, 0.7292, 0.7835, 0.8225, 0.8225, 0.7835, 0.7292, 0.6798, 0.5635, 0.6005, 0.6448, 0.6804, 0.6804, 0.6448, 0.6005, 0.5635, 0.3588, 0.3396, 0.313, 0.2886, 0.2886, 0.313, 0.3396, 0.3588, 0.2228, 0.1926, 0.158, 0.1321, 0.1321, 0.158, 0.1926, 0.2228, 0.1362, 0.1104, 0.08323, 0.06465, 0.06465, 0.08323, 0.1104, 0.1362, 0.08263, 0.06408, 0.04094, 0.01696, 0.01696, 0.04094, 0.06408, 0.08263, 0.04972, 0.02508, 0.001129, 0.001129, 0.02508, 0.04972, 0.01, 0.01]): _vg.add([_i], _w, 'REPLACE')
_vg = ob_path.vertex_groups.new(name='Bone.007')
for _i, _w in zip([0, 1, 10, 11, 12, 13, 14, 15, 16, 17, 18, 19, 20, 21, 22, 23, 24, 25, 26, 27, 28, 29, 36, 37, 46, 47, 48, 49, 50, 51, 52, 53, 54, 55, 56, 57, 58, 59, 60, 61, 62, 63, 64, 65, 72, 73, 74, 75, 76, 77, 78, 79, 88, 89, 90, 91, 92, 93, 94, 95, 96, 97, 98, 99, 100, 101, 102, 103, 104, 105, 106, 107, 108, 109, 110, 111, 112, 113, 114, 115, 116, 117, 118, 119, 120, 121, 122, 123, 124, 125, 126, 127, 128, 129, 130, 131, 132, 133, 134, 135, 136, 137, 138, 139, 140, 141, 142, 143, 144, 145, 146, 147, 148, 149, 150, 151, 152, 153, 158, 159], [0.1912, 0.1912, 0.004199, 0.03753, 0.07007, 0.1104, 0.1688, 0.2453, 0.3251, 0.3332, 0.2712, 0.2178, 0.2178, 0.2712, 0.3332, 0.3251, 0.2453, 0.1688, 0.1104, 0.07007, 0.03753, 0.004199, 0.1936, 0.1936, 0.0001961, 0.03232, 0.06684, 0.1068, 0.1663, 0.2479, 0.342, 0.3506, 0.2757, 0.219, 0.219, 0.2757, 0.3506, 0.342, 0.2479, 0.1663, 0.1068, 0.06684, 0.03232, 0.0001961, 0.1773, 0.1527, 0.1253, 0.1056, 0.1056, 0.1253, 0.1527, 0.1773, 0.203, 0.1798, 0.1517, 0.1295, 0.1295, 0.1517, 0.1798, 0.203, 0.2726, 0.2683, 0.2578, 0.2449, 0.2449, 0.2578, 0.2683, 0.2726, 0.3906, 0.4471, 0.5152, 0.5696, 0.5696, 0.5152, 0.4471, 0.3906, 0.383, 0.4412, 0.5109, 0.5664, 0.5664, 0.5109, 0.4412, 0.383, 0.2481, 0.2486, 0.2431, 0.2336, 0.2336, 0.2431, 0.2486, 0.2481, 0.1555, 0.1399, 0.1202, 0.1039, 0.1039, 0.1202, 0.1399, 0.1555, 0.09563, 0.07967, 0.0621, 0.04911, 0.04911, 0.0621, 0.07967, 0.09563, 0.05818, 0.0419, 0.01679, 0.0001881, 0.0001881, 0.01679, 0.0419, 0.05818, 0.02035, 0.003608, 0.003608, 0.02035]): _vg.add([_i], _w, 'REPLACE')
_vg = ob_path.vertex_groups.new(name='Bone.006')
for _i, _w in zip([0, 1, 8, 9, 10, 11, 12, 13, 14, 15, 16, 17, 18, 19, 20, 21, 22, 23, 24, 25, 26, 27, 28, 29, 30, 31, 36, 37, 45, 46, 47, 48, 49, 50, 51, 52, 53, 54, 55, 56, 57, 58, 59, 60, 61, 62, 63, 64, 65, 66, 72, 73, 74, 75, 76, 77, 78, 79, 88, 89, 90, 91, 92, 93, 94, 95, 96, 97, 98, 99, 100, 101, 102, 103, 104, 105, 106, 107, 108, 109, 110, 111, 112, 113, 114, 115, 116, 117, 118, 119, 120, 121, 122, 123, 124, 125, 126, 127, 128, 129, 130, 131, 132, 133, 134, 135, 136, 137, 138, 139, 140, 141, 142, 143, 144, 145, 146, 147, 148, 149, 150, 151, 152, 153, 154, 155, 156, 157, 158, 159, 160, 161, 162, 165, 166, 167, 168, 169, 174, 175], [0.07444, 0.07444, 0.003272, 0.03575, 0.06853, 0.1078, 0.1646, 0.2384, 0.3139, 0.3151, 0.2421, 0.1717, 0.1199, 0.08831, 0.08831, 0.1199, 0.1717, 0.2421, 0.3151, 0.3139, 0.2384, 0.1646, 0.1078, 0.06853, 0.03575, 0.003272, 0.0729, 0.0729, 0.03058, 0.06531, 0.1042, 0.162, 0.2407, 0.3302, 0.3313, 0.2444, 0.1692, 0.1166, 0.08573, 0.08573, 0.1166, 0.1692, 0.2444, 0.3313, 0.3302, 0.2407, 0.162, 0.1042, 0.06531, 0.03058, 0.06415, 0.05126, 0.02642, 0.009524, 0.009524, 0.02642, 0.05126, 0.06415, 0.07484, 0.05936, 0.03686, 0.01578, 0.01578, 0.03686, 0.05936, 0.07484, 0.1041, 0.08631, 0.06687, 0.05311, 0.05311, 0.06687, 0.08631, 0.1041, 0.158, 0.1419, 0.1216, 0.105, 0.105, 0.1216, 0.1419, 0.158, 0.2452, 0.2465, 0.2418, 0.2327, 0.2327, 0.2418, 0.2465, 0.2452, 0.374, 0.4344, 0.5063, 0.5632, 0.5632, 0.5063, 0.4344, 0.374, 0.373, 0.4337, 0.5058, 0.5629, 0.5629, 0.5058, 0.4337, 0.373, 0.2421, 0.2442, 0.2402, 0.2316, 0.2316, 0.2402, 0.2442, 0.2421, 0.1519, 0.1373, 0.1185, 0.1028, 0.1028, 0.1185, 0.1373, 0.1519, 0.09349, 0.07812, 0.06111, 0.04779, 0.04779, 0.06111, 0.07812, 0.09349, 0.05691, 0.04008, 0.01563, 0.01563, 0.04008, 0.05691, 0.01891, 0.002575, 0.002575, 0.01891]): _vg.add([_i], _w, 'REPLACE')
_vg = ob_path.vertex_groups.new(name='Bone.005')
for _i, _w in zip([0, 1, 6, 7, 8, 9, 10, 11, 12, 13, 14, 15, 16, 17, 18, 19, 20, 21, 22, 23, 24, 25, 26, 27, 28, 29, 30, 31, 32, 33, 36, 37, 42, 43, 44, 45, 46, 47, 48, 49, 50, 51, 52, 53, 54, 55, 56, 57, 58, 59, 60, 61, 62, 63, 64, 65, 66, 67, 68, 69, 88, 95, 96, 97, 102, 103, 104, 105, 106, 107, 108, 109, 110, 111, 112, 113, 114, 115, 116, 117, 118, 119, 120, 121, 122, 123, 124, 125, 126, 127, 128, 129, 130, 131, 132, 133, 134, 135, 136, 137, 138, 139, 140, 141, 142, 143, 144, 145, 146, 147, 148, 149, 150, 151, 152, 153, 154, 155, 156, 157, 158, 159, 160, 161, 162, 163, 164, 165, 166, 167, 168, 169, 170, 171, 172, 173, 174, 175, 176, 177, 178, 181, 182, 183, 184, 185, 190, 191], [0.006467, 0.006467, 0.004971, 0.03663, 0.06866, 0.1077, 0.1642, 0.2375, 0.3124, 0.3126, 0.238, 0.165, 0.1091, 0.07111, 0.04462, 0.01784, 0.01784, 0.04462, 0.07111, 0.1091, 0.165, 0.238, 0.3126, 0.3124, 0.2375, 0.1642, 0.1077, 0.06866, 0.03663, 0.004971, 0.003353, 0.003353, 0.0008887, 0.03139, 0.06544, 0.1041, 0.1616, 0.2399, 0.3287, 0.3288, 0.2403, 0.1624, 0.1055, 0.06783, 0.03929, 0.01373, 0.01373, 0.03929, 0.06783, 0.1055, 0.1624, 0.2403, 0.3288, 0.3287, 0.2399, 0.1616, 0.1041, 0.06544, 0.03139, 0.0008887, 0.004222, 0.004222, 0.02636, 0.008249, 0.008249, 0.02636, 0.05904, 0.04325, 0.01776, 0.0009124, 0.0009124, 0.01776, 0.04325, 0.05904, 0.09458, 0.07892, 0.06164, 0.04851, 0.04851, 0.06164, 0.07892, 0.09458, 0.1522, 0.1376, 0.1187, 0.1029, 0.1029, 0.1187, 0.1376, 0.1522, 0.2418, 0.2439, 0.2401, 0.2315, 0.2315, 0.2401, 0.2439, 0.2418, 0.3719, 0.4329, 0.5053, 0.5625, 0.5625, 0.5053, 0.4329, 0.3719, 0.3718, 0.4328, 0.5053, 0.5625, 0.5625, 0.5053, 0.4328, 0.3718, 0.2414, 0.2437, 0.2399, 0.2314, 0.2314, 0.2399, 0.2437, 0.2414, 0.1516, 0.1371, 0.1184, 0.1027, 0.1027, 0.1184, 0.1371, 0.1516, 0.09338, 0.07804, 0.06106, 0.04772, 0.04772, 0.06106, 0.07804, 0.09338, 0.05702, 0.04023, 0.01573, 0.01573, 0.04023, 0.05702, 0.01959, 0.00308, 0.00308, 0.01959]): _vg.add([_i], _w, 'REPLACE')
_vg = ob_path.vertex_groups.new(name='Bone.004')
for _i, _w in zip([2, 3, 4, 5, 6, 7, 8, 9, 10, 11, 12, 13, 14, 15, 16, 17, 22, 23, 24, 25, 26, 27, 28, 29, 30, 31, 32, 33, 34, 35, 38, 39, 40, 41, 42, 43, 44, 45, 46, 47, 48, 49, 50, 51, 52, 53, 58, 59, 60, 61, 62, 63, 64, 65, 66, 67, 68, 69, 70, 71, 112, 113, 118, 119, 120, 121, 122, 125, 126, 127, 128, 129, 130, 131, 132, 133, 134, 135, 136, 137, 138, 139, 140, 141, 142, 143, 144, 145, 146, 147, 148, 149, 150, 151, 152, 153, 154, 155, 156, 157, 158, 159, 160, 161, 162, 163, 164, 165, 166, 167, 168, 169, 170, 171, 172, 173, 174, 175, 176, 177, 178, 179, 180, 181, 182, 183, 184, 185, 186, 187, 188, 189, 190, 191, 192, 193, 194, 195, 196, 197, 198, 199, 200, 201, 206, 207, 208, 215], [0.006496, 0.006496, 0.01787, 0.04464, 0.07112, 0.1091, 0.1651, 0.238, 0.3126, 0.3124, 0.2375, 0.1642, 0.1077, 0.06866, 0.03662, 0.004967, 0.004967, 0.03662, 0.06866, 0.1077, 0.1642, 0.2375, 0.3124, 0.3126, 0.238, 0.1651, 0.1091, 0.07112, 0.04464, 0.01787, 0.003362, 0.003362, 0.01373, 0.0393, 0.06783, 0.1055, 0.1624, 0.2403, 0.3288, 0.3287, 0.2399, 0.1616, 0.1041, 0.06544, 0.03139, 0.0008877, 0.0008877, 0.03139, 0.06544, 0.1041, 0.1616, 0.2399, 0.3287, 0.3288, 0.2403, 0.1624, 0.1055, 0.06783, 0.0393, 0.01373, 0.01959, 0.003079, 0.003079, 0.01959, 0.05702, 0.04023, 0.01573, 0.01573, 0.04023, 0.05702, 0.09338, 0.07804, 0.06106, 0.04772, 0.04772, 0.06106, 0.07804, 0.09338, 0.1516, 0.1371, 0.1184, 0.1027, 0.1027, 0.1184, 0.1371, 0.1516, 0.2414, 0.2437, 0.2399, 0.2314, 0.2314, 0.2399, 0.2437, 0.2414, 0.3718, 0.4328, 0.5053, 0.5625, 0.5625, 0.5053, 0.4328, 0.3718, 0.3719, 0.4329, 0.5053, 0.5625, 0.5625, 0.5053, 0.4329, 0.3719, 0.2418, 0.2439, 0.2401, 0.2315, 0.2315, 0.2401, 0.2439, 0.2418, 0.1522, 0.1376, 0.1187, 0.1029, 0.1029, 0.1187, 0.1376, 0.1522, 0.09458, 0.07892, 0.06164, 0.04851, 0.04851, 0.06164, 0.07892, 0.09458, 0.05904, 0.04325, 0.01776, 0.0009139, 0.0009139, 0.01776, 0.04325, 0.05904, 0.02636, 0.008253, 0.008253, 0.02636, 0.004229, 0.004229]): _vg.add([_i], _w, 'REPLACE')
_vg = ob_path.vertex_groups.new(name='Bone.003')
for _i, _w in zip([2, 3, 4, 5, 6, 7, 8, 9, 10, 11, 12, 13, 14, 15, 24, 25, 26, 27, 28, 29, 30, 31, 32, 33, 34, 35, 38, 39, 40, 41, 42, 43, 44, 45, 46, 47, 48, 49, 50, 61, 62, 63, 64, 65, 66, 67, 68, 69, 70, 71, 80, 81, 82, 83, 84, 85, 86, 87, 128, 129, 134, 135, 136, 137, 138, 141, 142, 143, 144, 145, 146, 147, 148, 149, 150, 151, 152, 153, 154, 155, 156, 157, 158, 159, 160, 161, 162, 163, 164, 165, 166, 167, 168, 169, 170, 171, 172, 173, 174, 175, 176, 177, 178, 179, 180, 181, 182, 183, 184, 185, 186, 187, 188, 189, 190, 191, 192, 193, 194, 195, 196, 197, 198, 199, 200, 201, 202, 203, 204, 205, 206, 207, 208, 209, 210, 211, 212, 213, 214, 215], [0.07448, 0.07448, 0.08835, 0.1199, 0.1717, 0.2421, 0.3151, 0.3139, 0.2384, 0.1646, 0.1078, 0.06853, 0.03575, 0.003271, 0.003271, 0.03575, 0.06853, 0.1078, 0.1646, 0.2384, 0.3139, 0.3151, 0.2421, 0.1717, 0.1199, 0.08835, 0.07291, 0.07291, 0.08574, 0.1166, 0.1692, 0.2444, 0.3313, 0.3302, 0.2407, 0.162, 0.1042, 0.06531, 0.03058, 0.03058, 0.06531, 0.1042, 0.162, 0.2407, 0.3302, 0.3313, 0.2444, 0.1692, 0.1166, 0.08574, 0.06417, 0.05128, 0.02647, 0.009581, 0.009581, 0.02647, 0.05128, 0.06417, 0.01891, 0.002575, 0.002575, 0.01891, 0.05691, 0.04008, 0.01563, 0.01563, 0.04008, 0.05691, 0.09349, 0.07812, 0.06111, 0.04779, 0.04779, 0.06111, 0.07812, 0.09349, 0.1519, 0.1373, 0.1185, 0.1028, 0.1028, 0.1185, 0.1373, 0.1519, 0.2421, 0.2442, 0.2402, 0.2316, 0.2316, 0.2402, 0.2442, 0.2421, 0.373, 0.4337, 0.5058, 0.5629, 0.5629, 0.5058, 0.4337, 0.373, 0.374, 0.4344, 0.5063, 0.5632, 0.5632, 0.5063, 0.4344, 0.374, 0.2452, 0.2465, 0.2418, 0.2327, 0.2327, 0.2418, 0.2465, 0.2452, 0.158, 0.1419, 0.1216, 0.105, 0.105, 0.1216, 0.1419, 0.158, 0.1041, 0.08632, 0.06688, 0.05311, 0.05311, 0.06688, 0.08632, 0.1041, 0.07485, 0.05937, 0.03688, 0.0158, 0.0158, 0.03688, 0.05937, 0.07485]): _vg.add([_i], _w, 'REPLACE')
_vg = ob_path.vertex_groups.new(name='Bone.002')
for _i, _w in zip([2, 3, 4, 5, 6, 7, 8, 9, 10, 11, 12, 13, 26, 27, 28, 29, 30, 31, 32, 33, 34, 35, 38, 39, 40, 41, 42, 43, 44, 45, 46, 47, 48, 49, 62, 63, 64, 65, 66, 67, 68, 69, 70, 71, 80, 81, 82, 83, 84, 85, 86, 87, 144, 145, 150, 151, 152, 153, 154, 155, 156, 157, 158, 159, 160, 161, 162, 163, 164, 165, 166, 167, 168, 169, 170, 171, 172, 173, 174, 175, 176, 177, 178, 179, 180, 181, 182, 183, 184, 185, 186, 187, 188, 189, 190, 191, 192, 193, 194, 195, 196, 197, 198, 199, 200, 201, 202, 203, 204, 205, 206, 207, 208, 209, 210, 211, 212, 213, 214, 215], [0.1914, 0.1914, 0.2179, 0.2712, 0.3332, 0.3252, 0.2453, 0.1689, 0.1104, 0.07007, 0.03754, 0.004203, 0.004203, 0.03754, 0.07007, 0.1104, 0.1689, 0.2453, 0.3252, 0.3332, 0.2712, 0.2179, 0.1937, 0.1937, 0.219, 0.2757, 0.3506, 0.342, 0.2479, 0.1663, 0.1068, 0.06684, 0.03232, 0.000197, 0.000197, 0.03232, 0.06684, 0.1068, 0.1663, 0.2479, 0.342, 0.3506, 0.2757, 0.219, 0.1774, 0.1528, 0.1254, 0.1057, 0.1057, 0.1254, 0.1528, 0.1774, 0.02035, 0.003608, 0.003608, 0.02035, 0.05818, 0.0419, 0.01679, 0.0001888, 0.0001888, 0.01679, 0.0419, 0.05818, 0.09564, 0.07967, 0.0621, 0.04912, 0.04912, 0.0621, 0.07967, 0.09564, 0.1555, 0.1399, 0.1202, 0.1039, 0.1039, 0.1202, 0.1399, 0.1555, 0.2481, 0.2486, 0.2431, 0.2336, 0.2336, 0.2431, 0.2486, 0.2481, 0.383, 0.4412, 0.5109, 0.5664, 0.5664, 0.5109, 0.4412, 0.383, 0.3906, 0.4471, 0.5152, 0.5697, 0.5697, 0.5152, 0.4471, 0.3906, 0.2726, 0.2683, 0.2578, 0.2449, 0.2449, 0.2578, 0.2683, 0.2726, 0.203, 0.1798, 0.1517, 0.1296, 0.1296, 0.1517, 0.1798, 0.203]): _vg.add([_i], _w, 'REPLACE')
_vg = ob_path.vertex_groups.new(name='Bone.001')
for _i, _w in zip([2, 3, 4, 5, 6, 7, 8, 9, 10, 11, 28, 29, 30, 31, 32, 33, 34, 35, 38, 39, 40, 41, 42, 43, 44, 45, 46, 47, 64, 65, 66, 67, 68, 69, 70, 71, 80, 81, 82, 83, 84, 85, 86, 87, 152, 159, 160, 161, 162, 165, 166, 167, 168, 169, 170, 171, 172, 173, 174, 175, 176, 177, 178, 179, 180, 181, 182, 183, 184, 185, 186, 187, 188, 189, 190, 191, 192, 193, 194, 195, 196, 197, 198, 199, 200, 201, 202, 203, 204, 205, 206, 207, 208, 209, 210, 211, 212, 213, 214, 215], [0.6889, 0.6889, 0.6393, 0.5327, 0.3798, 0.2539, 0.1633, 0.1028, 0.06391, 0.02891, 0.02891, 0.06391, 0.1028, 0.1633, 0.2539, 0.3798, 0.5327, 0.6393, 0.6917, 0.6917, 0.6452, 0.5372, 0.3724, 0.2439, 0.1545, 0.09584, 0.0587, 0.02133, 0.02133, 0.0587, 0.09584, 0.1545, 0.2439, 0.3724, 0.5372, 0.6452, 0.7224, 0.7682, 0.8168, 0.8499, 0.8499, 0.8168, 0.7682, 0.7224, 0.01, 0.01, 0.04971, 0.02508, 0.001127, 0.001127, 0.02508, 0.04971, 0.08262, 0.06407, 0.04094, 0.01696, 0.01696, 0.04094, 0.06407, 0.08262, 0.1362, 0.1104, 0.08323, 0.06465, 0.06465, 0.08323, 0.1104, 0.1362, 0.2227, 0.1926, 0.158, 0.1321, 0.1321, 0.158, 0.1926, 0.2227, 0.3588, 0.3396, 0.3129, 0.2886, 0.2886, 0.3129, 0.3396, 0.3588, 0.5635, 0.6005, 0.6448, 0.6804, 0.6804, 0.6448, 0.6005, 0.5635, 0.6798, 0.7292, 0.7834, 0.8224, 0.8224, 0.7834, 0.7292, 0.6798]): _vg.add([_i], _w, 'REPLACE')
_m = ob_path.modifiers.new('Armature', 'ARMATURE')
_m.object = ob_armature
ob_armature.location = (0.0, 0.0, 0.0)
ob_armature.lineart.crease_threshold = 0.0

# ---- collection membership
scene.collection.objects.link(ob_path)
scene.collection.objects.link(ob_armature)

# ---- scene / render settings (as saved in the file)
scene.frame_start = 1; scene.frame_end = 250; scene.frame_set(1)
scene.render.engine = 'CYCLES'
scene.render.resolution_percentage = 50
scene.render.dither_intensity = 0.0
scene.cycles.use_denoising = False
scene.cycles.samples = 128
scene.cycles.sampling_pattern = 'TABULATED_SOBOL'
scene.cycles.use_adaptive_sampling = False
scene.cycles.use_light_tree = False
scene.view_settings.view_transform = 'Standard'
bpy.context.view_layer.update()

# ---- added for rendering (the .blend has no active camera and no usable light): camera, sun
cam_auto = bpy.data.cameras.new('AutoCamera')
cam_auto.lens = 50.0
cam_auto.sensor_width = 36.0
cam_auto.clip_end = 1000.0
ob_auto_camera = bpy.data.objects.new('AutoCamera', cam_auto)
scene.collection.objects.link(ob_auto_camera)
ob_auto_camera.location = (4.33189, -7.30937, 3.6082)
ob_auto_camera.rotation_euler = (1.09748, -7.21219e-08, 0.694738)
scene.camera = ob_auto_camera
light_auto_sun = bpy.data.lights.new('AutoSun', 'SUN')
light_auto_sun.energy = 3.0
light_auto_sun.angle = 0.0523599
ob_auto_sun = bpy.data.objects.new('AutoSun', light_auto_sun)
scene.collection.objects.link(ob_auto_sun)
ob_auto_sun.rotation_euler = (0.872665, 0.174533, 0.523599)
bpy.context.view_layer.update()
